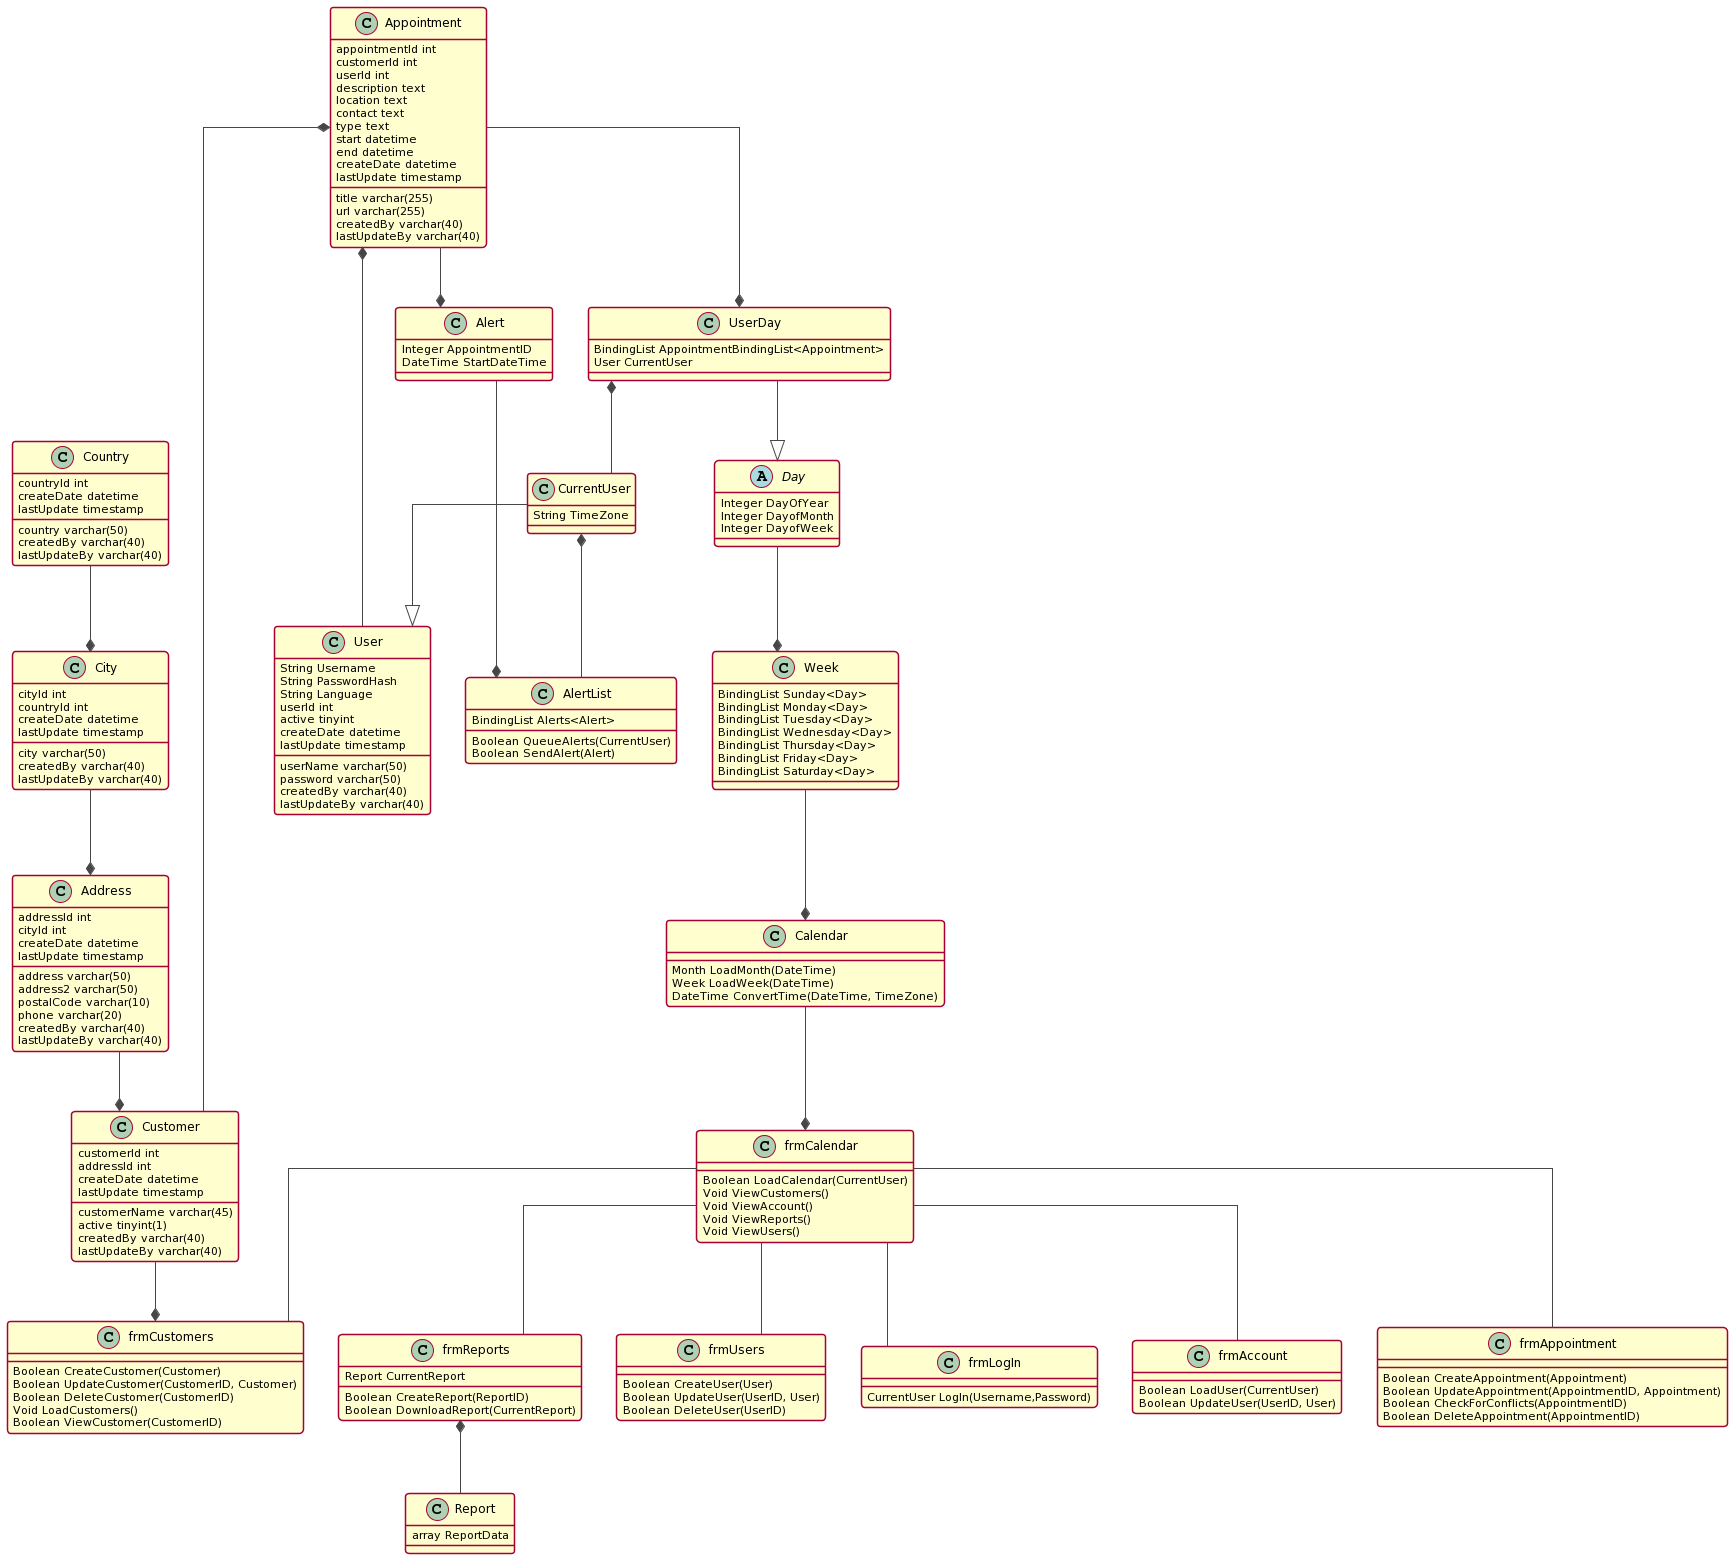

The diagram above was rendered by PlantUML. Its source (embedded in the PNG):
@startuml
skinparam linetype ortho
!theme vibrant

class Calendar {
Month LoadMonth(DateTime)
Week LoadWeek(DateTime)
DateTime ConvertTime(DateTime, TimeZone)
}

class Week {
BindingList Sunday<Day>
BindingList Monday<Day>
BindingList Tuesday<Day>
BindingList Wednesday<Day>
BindingList Thursday<Day>
BindingList Friday<Day>
BindingList Saturday<Day>
}

abstract class Day {
Integer DayOfYear
Integer DayofMonth
Integer DayofWeek
}

abstract class User {
String Username
String PasswordHash
String Language
}

class CurrentUser {
String TimeZone
}

class UserDay {
BindingList AppointmentBindingList<Appointment>
User CurrentUser
}

class AlertList {
Boolean QueueAlerts(CurrentUser)
Boolean SendAlert(Alert)
BindingList Alerts<Alert>
}

class Alert {
Integer AppointmentID
DateTime StartDateTime
}

class frmLogIn {
CurrentUser LogIn(Username,Password)
}

class frmCustomers {
Boolean CreateCustomer(Customer)
Boolean UpdateCustomer(CustomerID, Customer)
Boolean DeleteCustomer(CustomerID)
Void LoadCustomers()
Boolean ViewCustomer(CustomerID)
}

class frmAccount {
Boolean LoadUser(CurrentUser)
Boolean UpdateUser(UserID, User)
}

class frmCalendar {
Boolean LoadCalendar(CurrentUser)
Void ViewCustomers()
Void ViewAccount()
Void ViewReports()
Void ViewUsers()
}

class frmAppointment {
Boolean CreateAppointment(Appointment)
Boolean UpdateAppointment(AppointmentID, Appointment)
Boolean CheckForConflicts(AppointmentID)
Boolean DeleteAppointment(AppointmentID)
}

class frmReports {
Boolean CreateReport(ReportID)
Boolean DownloadReport(CurrentReport)
Report CurrentReport
}

class Report {
array ReportData
}

class frmUsers {
Boolean CreateUser(User)
Boolean UpdateUser(UserID, User)
Boolean DeleteUser(UserID)
}

class Country {
countryId int
country varchar(50)
createDate datetime
createdBy varchar(40)
lastUpdate timestamp
lastUpdateBy varchar(40)
}

class Customer {
customerId int
customerName varchar(45)
addressId int
active tinyint(1)
createDate datetime
createdBy varchar(40)
lastUpdate timestamp
lastUpdateBy varchar(40)
}

class Address {
addressId int
address varchar(50)
address2 varchar(50)
cityId int
postalCode varchar(10)
phone varchar(20)
createDate datetime
createdBy varchar(40)
lastUpdate timestamp
lastUpdateBy varchar(40)
}

class City {
cityId int
city varchar(50)
countryId int
createDate datetime
createdBy varchar(40)
lastUpdate timestamp
lastUpdateBy varchar(40)
}

class Appointment {
appointmentId int
customerId int
userId int
title varchar(255)
description text
location text
contact text
type text
url varchar(255)
start datetime
end datetime
createDate datetime
createdBy varchar(40)
lastUpdate timestamp
lastUpdateBy varchar(40)
}

class User {
userId int
userName varchar(50)
password varchar(50)
active tinyint
createDate datetime
createdBy varchar(40)
lastUpdate timestamp
lastUpdateBy varchar(40)
}

User --* Appointment
Appointment *-- Customer
Appointment --* Alert
Appointment --* UserDay
Alert --* AlertList
CurrentUser --|> User
UserDay --|> Day
Day --* Week
Week --* Calendar
Calendar --* frmCalendar
frmCalendar -- frmLogIn
frmCalendar -- frmReports
frmCalendar -- frmAccount
frmCalendar -- frmCustomers
Customer --* frmCustomers
Address --* Customer
City --* Address
Country --* City
frmCalendar -- frmUsers
frmCalendar -- frmAppointment
UserDay *-- CurrentUser
CurrentUser *-- AlertList
frmReports *-- Report
@enduml